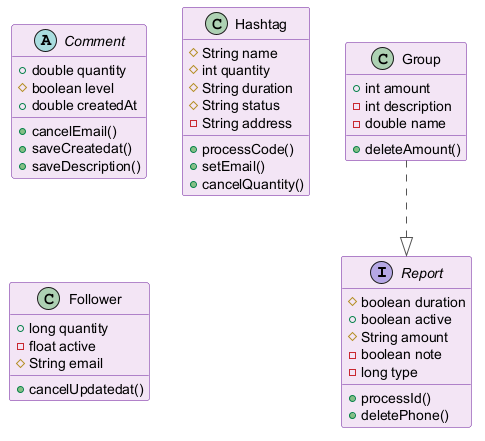

The diagram above was rendered by PlantUML. Its source (embedded in the PNG):
@startuml
skinparam backgroundColor #FFFFFF
skinparam classBackgroundColor #F3E5F5
skinparam classBorderColor #6A1B9A
skinparam ArrowColor #555555
interface Report {
  #boolean duration
  +boolean active
  #String amount
  -boolean note
  -long type
  +processId()
  +deletePhone()
}
abstract class Comment {
  +double quantity
  #boolean level
  +double createdAt
  +cancelEmail()
  +saveCreatedat()
  +saveDescription()
}
class Hashtag {
  #String name
  #int quantity
  #String duration
  #String status
  -String address
  +processCode()
  +setEmail()
  +cancelQuantity()
}
class Follower {
  +long quantity
  -float active
  #String email
  +cancelUpdatedat()
}
class Group {
  +int amount
  -int description
  -double name
  +deleteAmount()
}
Group ..|> Report
@enduml